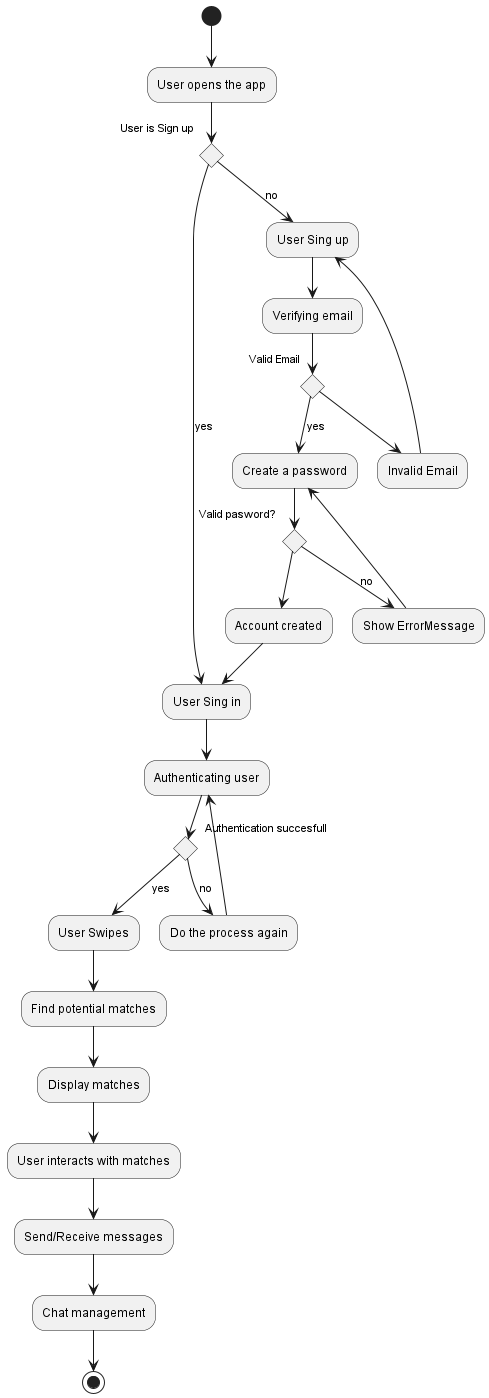

The diagram above was rendered by PlantUML. Its source (embedded in the PNG):
@startuml user_1

(*) --> "User opens the app"

if "User is Sign up" then
    -->[yes]"User Sing in"
    -->"Authenticating user"
    if "Authentication succesfull"
    -->[yes]"User Swipes"
    --> "Find potential matches"
    --> "Display matches"
    --> "User interacts with matches"
    --> "Send/Receive messages"
    --> "Chat management"
    --> (*)
        
    else
        -->[no] "Do the process again"
        --> "Authenticating user"

    endif        
   
   
else
    -->[no]"User Sing up"
    -->"Verifying email"
    if "Valid Email" then
        -->[yes]"Create a password"
        if "Valid pasword?" then
        -->"Account created"
        -->"User Sing in"
        
      else
      -->[no]"Show ErrorMessage"
      -->"Create a password"        
      endif
    else
        -->"Invalid Email"
        -->"User Sing up"
    endif
endif

@enduml